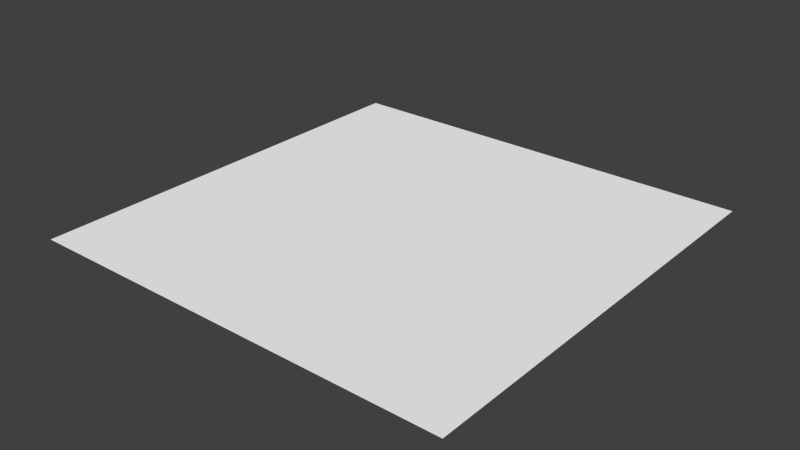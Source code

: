 # Source: 20Plane.blend  (saved by Blender 2.76.0; exported with 4.5.12 LTS)
import bpy
from mathutils import Matrix  # noqa: F401  (used for matrix-valued properties, if any)

bpy.ops.wm.read_factory_settings(use_empty=True)
scene = bpy.context.scene
scene.name = 'Scene'

# ---- collections
col_collection_1 = bpy.data.collections.new('Collection 1'); scene.collection.children.link(col_collection_1)

# ---- materials (node trees are filled in below, after node groups)
mat_material = bpy.data.materials.new('Material')
mat_material.alpha_threshold = 0.0
mat_material.use_transparent_shadow = False
mat_material.diffuse_color = (1.0, 1.0, 1.0, 1.0)
mat_material.roughness = 0.5
mat_material.specular_intensity = 0.0
mat_material.line_color = (0.0, 0.0, 0.0, 1.0)

# ---- material node trees

# ---- world
world_world = bpy.data.worlds.new('World'); scene.world = world_world
world_world.color = (0.05088, 0.05088, 0.05088)
world_world.use_sun_shadow = False
world_world.sun_shadow_jitter_overblur = 0.0
world_world.cycles.sampling_method = 'MANUAL'
world_world.cycles.sample_map_resolution = 256

# ---- meshes
me_plane = bpy.data.meshes.new('Plane')
me_plane.from_pydata([(-1.0, -1.0, 0.0), (1.0, -1.0, 0.0), (-1.0, 1.0, 0.0), (1.0, 1.0, 0.0)], [], [(0, 1, 3, 2)])
_uv = me_plane.uv_layers.new(name='UVMap')
_uv.uv.foreach_set('vector', [0.0, 0.0, 1.0, 0.0, 1.0, 1.0, 0.0, 1.0])
me_plane.materials.append(mat_material)
me_plane.use_remesh_preserve_volume = False
me_plane.use_remesh_preserve_attributes = False
me_plane.use_mirror_vertex_groups = False
me_plane.update()

# ---- objects
ob_plane = bpy.data.objects.new('Plane', me_plane)

# ---- transforms, parenting, visibility, modifiers, constraints
ob_plane.location = (0.0, 0.0, 0.0)
ob_plane.scale = (10.0, 10.0, 10.0)
ob_plane.lineart.crease_threshold = 0.0

# ---- collection membership
col_collection_1.objects.link(ob_plane)

# ---- scene / render settings (as saved in the file)
scene.frame_start = 1; scene.frame_end = 250; scene.frame_set(1)
scene.render.engine = 'BLENDER_EEVEE_NEXT'
scene.render.resolution_percentage = 50
scene.render.dither_intensity = 0.0
scene.cycles.use_denoising = False
scene.cycles.samples = 10
scene.cycles.sampling_pattern = 'TABULATED_SOBOL'
scene.cycles.light_sampling_threshold = 0.0
scene.cycles.use_adaptive_sampling = False
scene.cycles.use_light_tree = False
scene.cycles.blur_glossy = 0.0
scene.cycles.pixel_filter_type = 'GAUSSIAN'
scene.cycles.sample_clamp_indirect = 0.0
scene.view_settings.view_transform = 'Standard'
bpy.context.view_layer.update()

# ---- added for rendering (the .blend has no active camera and no usable light): camera, sun
cam_auto = bpy.data.cameras.new('AutoCamera')
cam_auto.lens = 50.0
cam_auto.sensor_width = 36.0
cam_auto.clip_end = 1000.0
ob_auto_camera = bpy.data.objects.new('AutoCamera', cam_auto)
scene.collection.objects.link(ob_auto_camera)
ob_auto_camera.location = (26.1693, -31.4032, 20.9354)
ob_auto_camera.rotation_euler = (1.09748, -7.21219e-08, 0.694738)
scene.camera = ob_auto_camera
light_auto_sun = bpy.data.lights.new('AutoSun', 'SUN')
light_auto_sun.energy = 3.0
light_auto_sun.angle = 0.0523599
ob_auto_sun = bpy.data.objects.new('AutoSun', light_auto_sun)
scene.collection.objects.link(ob_auto_sun)
ob_auto_sun.rotation_euler = (0.872665, 0.174533, 0.523599)
bpy.context.view_layer.update()
